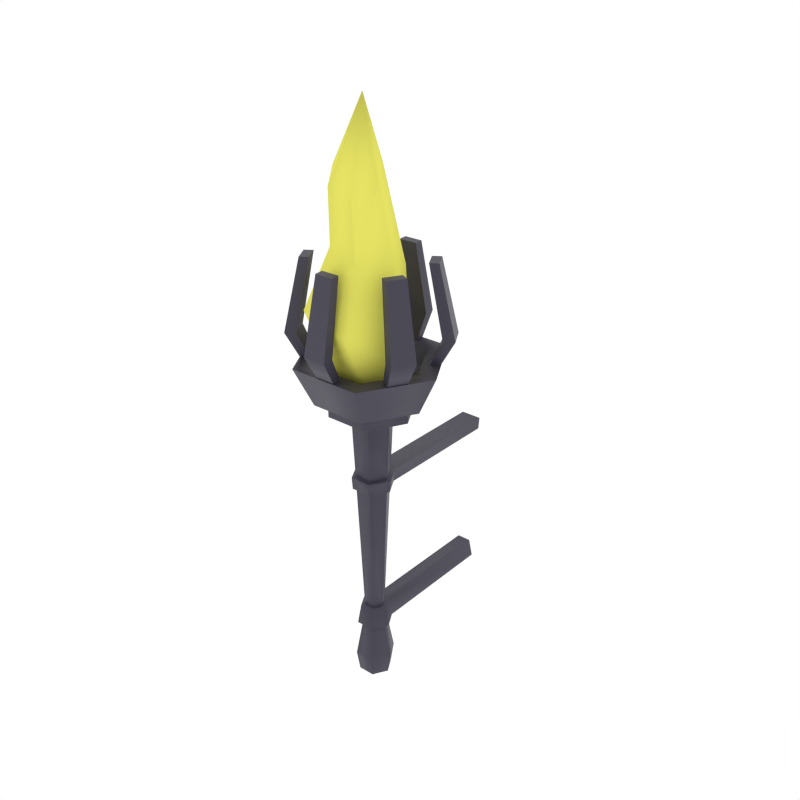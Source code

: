 # Source: Sconce.blend  (saved by Blender 2.93.21; exported with 4.5.12 LTS)
import bpy
from mathutils import Matrix  # noqa: F401  (used for matrix-valued properties, if any)

bpy.ops.wm.read_factory_settings(use_empty=True)
scene = bpy.context.scene
scene.name = 'Scene'

# ---- collections
col_collection_1 = bpy.data.collections.new('Collection 1'); scene.collection.children.link(col_collection_1)

# ---- materials (node trees are filled in below, after node groups)
mat_darkmetal = bpy.data.materials.new('DarkMetal')
mat_darkmetal.alpha_threshold = 0.0
mat_darkmetal.diffuse_color = (0.04147, 0.03704, 0.06072, 1.0)
mat_darkmetal.roughness = 0.5
mat_hotfire = bpy.data.materials.new('HotFire')
mat_hotfire.diffuse_color = (0.8, 0.776, 0.1304, 1.0)

# ---- node groups
ng_auto_smooth = bpy.data.node_groups.new('Auto Smooth', 'GeometryNodeTree')
_s = ng_auto_smooth.interface.new_socket(name='Geometry', in_out='OUTPUT', socket_type='NodeSocketGeometry')
_s = ng_auto_smooth.interface.new_socket(name='Geometry', in_out='INPUT', socket_type='NodeSocketGeometry')
_s = ng_auto_smooth.interface.new_socket(name='Angle', in_out='INPUT', socket_type='NodeSocketFloat')
_s.subtype = 'ANGLE'
_s.min_value = 0.0
_s.max_value = 3.142
ng_auto_smooth.is_modifier = True
_N = ng_auto_smooth.nodes; _L = ng_auto_smooth.links
n0 = _N.new('NodeGroupOutput'); n0.name = 'Group Output'; n0.location = (480, -100)
n1 = _N.new('NodeGroupInput'); n1.name = 'Group Input'; n1.location = (-420, -300)
n2 = _N.new('NodeGroupInput'); n2.name = 'Group Input.001'; n2.location = (-60, -100)
n3 = _N.new('GeometryNodeSetShadeSmooth'); n3.name = 'Set Shade Smooth'; n3.location = (120, -100)
n3.domain = 'EDGE'
n4 = _N.new('GeometryNodeSetShadeSmooth'); n4.name = 'Set Shade Smooth.001'; n4.location = (300, -100)
n5 = _N.new('GeometryNodeInputMeshEdgeAngle'); n5.name = 'Edge Angle'; n5.location = (-420, -220)
n6 = _N.new('GeometryNodeInputEdgeSmooth'); n6.name = 'Is Edge Smooth'; n6.location = (-60, -160)
n7 = _N.new('GeometryNodeInputShadeSmooth'); n7.name = 'Is Face Smooth'; n7.location = (-240, -340)
n8 = _N.new('FunctionNodeBooleanMath'); n8.name = 'Boolean Math'; n8.location = (-60, -220)
n9 = _N.new('FunctionNodeCompare'); n9.name = 'Compare'; n9.location = (-240, -180)
n9.operation = 'LESS_EQUAL'
_L.new(n5.outputs[0], n9.inputs[0])
_L.new(n4.outputs[0], n0.inputs[0])
_L.new(n1.outputs[1], n9.inputs[1])
_L.new(n9.outputs[0], n8.inputs[0])
_L.new(n7.outputs[0], n8.inputs[1])
_L.new(n2.outputs[0], n3.inputs[0])
_L.new(n6.outputs[0], n3.inputs[1])
_L.new(n3.outputs[0], n4.inputs[0])
_L.new(n8.outputs[0], n3.inputs[2])
n0.is_active_output = True

# ---- material node trees
mat_darkmetal.use_nodes = True; mat_darkmetal.node_tree.nodes.clear()
_N = mat_darkmetal.node_tree.nodes; _L = mat_darkmetal.node_tree.links
n0 = _N.new('ShaderNodeOutputMaterial'); n0.name = 'Material Output'; n0.location = (300, 300)
n1 = _N.new('ShaderNodeBsdfPrincipled'); n1.name = 'Principled BSDF'; n1.location = (10, 300)
n1.distribution = 'GGX'
n1.subsurface_method = 'BURLEY'
n1.inputs[0].default_value = (0.04092, 0.03689, 0.06125, 1.0)
n1.inputs[3].default_value = 1.45
n1.inputs[27].default_value = (0.0, 0.0, 0.0, 1.0)
n1.inputs[28].default_value = 1.0
_L.new(n1.outputs[0], n0.inputs[0])
n0.is_active_output = True
mat_hotfire.use_nodes = True; mat_hotfire.node_tree.nodes.clear()
_N = mat_hotfire.node_tree.nodes; _L = mat_hotfire.node_tree.links
n0 = _N.new('ShaderNodeOutputMaterial'); n0.name = 'Material Output'; n0.location = (300, 300)
n1 = _N.new('ShaderNodeAddShader'); n1.name = 'Add Shader'; n1.location = (10, 300)
n2 = _N.new('ShaderNodeBsdfPrincipled'); n2.name = 'Principled BSDF'; n2.location = (100, 300)
n2.distribution = 'GGX'
n2.subsurface_method = 'BURLEY'
n2.inputs[0].default_value = (0.7991, 0.7758, 0.1301, 1.0)
n2.inputs[3].default_value = 1.45
n2.inputs[13].default_value = 0.0
n2.inputs[27].default_value = (0.0, 0.0, 0.0, 1.0)
n2.inputs[28].default_value = 1.0
_L.new(n2.outputs[0], n0.inputs[0])
n0.is_active_output = True

# ---- world
world_world = bpy.data.worlds.new('World'); scene.world = world_world
world_world.color = (1.0, 1.0, 1.0)
world_world.use_sun_shadow = False
world_world.sun_shadow_jitter_overblur = 0.0
world_world.cycles.sampling_method = 'NONE'
world_world.cycles.sample_map_resolution = 256

# ---- meshes
me_cylinder_004 = bpy.data.meshes.new('Cylinder.004')
me_cylinder_004.from_pydata([(0.01362, 0.1148, 0.3847), (-0.02099, 0.1145, 0.3847), (0.01501, 0.09798, 0.3847), (0.0171, 0.1441, 0.4383), (0.01362, 0.1148, 0.5727), (-0.02634, 0.1438, 0.4383), (0.01883, 0.123, 0.4383), (0.01501, 0.09798, 0.5727), (-0.02461, 0.1226, 0.4383), (-0.01961, 0.09771, 0.5727), (-0.01961, 0.09771, 0.3847), (-0.02099, 0.1145, 0.5727), (0.01236, -0.02141, -0.1607), (-0.03806, -1.664e-09, 0.2708), (0.02472, -1.346e-09, -0.1607), (-0.01903, 0.03296, 0.2708), (0.01236, 0.02141, -0.1607), (0.01903, 0.03296, 0.2708), (-0.01236, -0.02141, -0.1607), (0.03806, -1.664e-09, 0.2708), (-0.01236, 0.02141, -0.1607), (0.01903, -0.03296, 0.2708), (-0.02472, -1.346e-09, -0.1607), (-0.01903, -0.03296, 0.2708), (-0.0316, -1.098e-09, -0.2708), (-0.03806, -1.664e-09, -0.231), (-0.0158, 0.02737, -0.2708), (-0.01903, 0.03296, -0.231), (0.0158, 0.02737, -0.2708), (0.01903, 0.03296, -0.231), (0.0316, -2.873e-09, -0.2708), (0.03806, -1.664e-09, -0.231), (0.0158, -0.02737, -0.2708), (0.01903, -0.03296, -0.231), (-0.0158, -0.02737, -0.2708), (-0.01903, -0.03296, -0.231), (0.009865, -0.01709, -0.1187), (0.01973, -1.135e-09, -0.1187), (0.009865, 0.01709, -0.1187), (-0.009865, 0.01709, -0.1187), (-0.01973, -1.135e-09, -0.1187), (-0.009865, -0.01709, -0.1187), (-0.03981, 0.06895, 0.2925), (-0.07962, 3.467e-09, 0.2925), (0.03981, 0.06895, 0.2925), (0.07962, 3.467e-09, 0.2925), (0.03981, -0.06895, 0.2925), (-0.03981, -0.06895, 0.2925), (-0.03981, 0.06895, 0.3197), (-0.07962, 5.627e-09, 0.3197), (0.03981, 0.06895, 0.3197), (0.07962, 5.627e-09, 0.3197), (0.03981, -0.06895, 0.3197), (-0.03981, -0.06895, 0.3197), (-0.05199, 0.09005, 0.3197), (-0.104, 5.846e-09, 0.3197), (0.05199, 0.09005, 0.3197), (0.104, 5.846e-09, 0.3197), (0.05199, -0.09005, 0.3197), (-0.05199, -0.09005, 0.3197), (-0.06957, 0.1205, 0.3932), (-0.1391, 9.91e-09, 0.3932), (0.06957, 0.1205, 0.3932), (0.1391, 9.91e-09, 0.3932), (0.06957, -0.1205, 0.3932), (-0.06957, -0.1205, 0.3932), (-0.05255, 0.09101, 0.3932), (-0.1051, 8.226e-09, 0.3932), (0.05255, 0.09101, 0.3932), (0.1051, 8.226e-09, 0.3932), (0.05255, -0.09101, 0.3932), (-0.05255, -0.09101, 0.3932), (-0.04469, 0.07741, 0.3645), (-0.08938, -1.256e-09, 0.3645), (0.04469, 0.07741, 0.3645), (0.08938, -1.256e-09, 0.3645), (0.04469, -0.07741, 0.3645), (-0.04469, -0.07741, 0.3645), (-0.03315, -1.522e-09, 0.1664), (-0.01657, -0.02871, 0.1664), (0.01657, -0.02871, 0.1664), (0.03315, -1.522e-09, 0.1664), (0.01657, 0.02871, 0.1664), (-0.01657, 0.02871, 0.1664), (0.01589, -0.02753, 0.1375), (0.03179, -1.483e-09, 0.1375), (0.01589, 0.02753, 0.1375), (-0.01589, 0.02753, 0.1375), (-0.03179, -1.483e-09, 0.1375), (-0.01589, -0.02753, 0.1375), (-0.01718, 0.02976, -0.1588), (0.01718, -0.02976, -0.1588), (0.03437, -1.723e-09, -0.1588), (0.01718, 0.02976, -0.1588), (-0.03437, -1.723e-09, -0.1588), (-0.01718, -0.02976, -0.1588), (-0.0389, -1.755e-09, 0.1403), (-0.04057, -1.803e-09, 0.1635), (-0.01945, -0.03369, 0.1403), (-0.02028, -0.03513, 0.1635), (-0.02028, 0.03513, 0.1635), (0.02028, 0.03513, 0.1635), (0.02028, -0.03513, 0.1635), (0.04057, -1.803e-09, 0.1635), (0.01945, -0.03369, 0.1403), (0.0389, -1.755e-09, 0.1403), (0.01945, 0.03369, 0.1403), (-0.01945, 0.03369, 0.1403), (0.01371, -0.02376, -0.1206), (0.02743, -1.431e-09, -0.1206), (0.01371, 0.02376, -0.1206), (-0.01371, 0.02376, -0.1206), (-0.02743, -1.431e-09, -0.1206), (-0.01371, -0.02376, -0.1206), (-0.01718, 0.2882, -0.1588), (0.01718, 0.2882, -0.1588), (-0.01371, 0.2822, -0.1206), (0.01371, 0.2822, -0.1206), (-0.02028, 0.2935, 0.1635), (0.02028, 0.2935, 0.1635), (0.01945, 0.2921, 0.1403), (-0.01945, 0.2921, 0.1403), (-0.03283, 0.05687, 0.3645), (-0.06567, -2.528e-09, 0.3645), (0.03283, 0.05687, 0.3645), (0.06567, -2.528e-09, 0.3645), (0.03283, -0.05687, 0.3645), (-0.03283, -0.05687, 0.3645), (-0.01362, -0.1148, 0.3847), (0.02099, -0.1145, 0.3847), (-0.01501, -0.09798, 0.3847), (-0.0171, -0.1441, 0.4383), (-0.01362, -0.1148, 0.5727), (0.02634, -0.1438, 0.4383), (-0.01883, -0.123, 0.4383), (-0.01501, -0.09798, 0.5727), (0.02461, -0.1226, 0.4383), (0.01961, -0.09771, 0.5727), (0.01961, -0.09771, 0.3847), (0.02099, -0.1145, 0.5727), (0.09262, -0.06921, 0.3847), (0.1097, -0.0391, 0.3847), (0.07735, -0.06199, 0.3847), (0.1162, -0.08686, 0.4383), (0.09262, -0.06921, 0.5727), (0.1377, -0.04907, 0.4383), (0.09708, -0.0778, 0.4383), (0.07735, -0.06199, 0.5727), (0.1185, -0.04001, 0.4383), (0.09443, -0.03188, 0.5727), (0.09443, -0.03188, 0.3847), (0.1097, -0.0391, 0.5727), (0.1062, 0.04561, 0.3847), (0.08871, 0.07545, 0.3847), (0.09236, 0.036, 0.3847), (0.1333, 0.05724, 0.4383), (0.1062, 0.04561, 0.5727), (0.1113, 0.0947, 0.4383), (0.1159, 0.04518, 0.4383), (0.09236, 0.036, 0.5727), (0.0939, 0.08263, 0.4383), (0.07482, 0.06584, 0.5727), (0.07482, 0.06584, 0.3847), (0.08871, 0.07545, 0.5727), (-0.09262, 0.06921, 0.3847), (-0.1097, 0.0391, 0.3847), (-0.07735, 0.06199, 0.3847), (-0.1162, 0.08686, 0.4383), (-0.09262, 0.06921, 0.5727), (-0.1377, 0.04907, 0.4383), (-0.09708, 0.0778, 0.4383), (-0.07735, 0.06199, 0.5727), (-0.1185, 0.04001, 0.4383), (-0.09443, 0.03188, 0.5727), (-0.09443, 0.03188, 0.3847), (-0.1097, 0.0391, 0.5727), (-0.1062, -0.04561, 0.3847), (-0.08871, -0.07545, 0.3847), (-0.09236, -0.036, 0.3847), (-0.1333, -0.05724, 0.4383), (-0.1062, -0.04561, 0.5727), (-0.1113, -0.0947, 0.4383), (-0.1159, -0.04518, 0.4383), (-0.09236, -0.036, 0.5727), (-0.0939, -0.08263, 0.4383), (-0.07482, -0.06584, 0.5727), (-0.07482, -0.06584, 0.3847), (-0.08871, -0.07545, 0.5727)], [], [(1, 5, 3, 0), (1, 0, 2, 10), (0, 3, 6, 2), (5, 11, 4, 3), (3, 4, 7, 6), (6, 7, 9, 8), (2, 6, 8, 10), (8, 9, 11, 5), (10, 8, 5, 1), (11, 9, 7, 4), (79, 23, 13, 78), (82, 17, 19, 81), (81, 19, 21, 80), (80, 21, 23, 79), (13, 23, 47, 43), (25, 22, 20, 27), (83, 15, 17, 82), (78, 13, 15, 83), (25, 27, 26, 24), (27, 29, 28, 26), (29, 31, 30, 28), (31, 33, 32, 30), (33, 35, 34, 32), (35, 25, 24, 34), (24, 26, 28, 30, 32, 34), (27, 20, 16, 29), (33, 12, 18, 35), (31, 14, 12, 33), (29, 16, 14, 31), (35, 18, 22, 25), (18, 12, 91, 95), (20, 22, 94, 90), (36, 41, 113, 108), (12, 14, 92, 91), (14, 16, 93, 92), (41, 40, 112, 113), (43, 47, 53, 49), (21, 19, 45, 46), (17, 15, 42, 44), (23, 21, 46, 47), (15, 13, 43, 42), (19, 17, 44, 45), (53, 52, 58, 59), (46, 45, 51, 52), (44, 42, 48, 50), (47, 46, 52, 53), (45, 44, 50, 51), (42, 43, 49, 48), (55, 59, 65, 61), (51, 50, 56, 57), (48, 49, 55, 54), (49, 53, 59, 55), (52, 51, 57, 58), (50, 48, 54, 56), (65, 64, 70, 71), (58, 57, 63, 64), (56, 54, 60, 62), (59, 58, 64, 65), (57, 56, 62, 63), (54, 55, 61, 60), (67, 71, 77, 73), (63, 62, 68, 69), (60, 61, 67, 66), (61, 65, 71, 67), (64, 63, 69, 70), (62, 60, 66, 68), (77, 76, 126, 127), (70, 69, 75, 76), (68, 66, 72, 74), (71, 70, 76, 77), (69, 68, 74, 75), (66, 67, 73, 72), (81, 80, 102, 103), (85, 86, 106, 105), (86, 87, 107, 106), (80, 79, 99, 102), (88, 89, 98, 96), (79, 78, 97, 99), (94, 112, 111, 90), (41, 89, 88, 40), (38, 86, 85, 37), (37, 85, 84, 36), (36, 84, 89, 41), (39, 87, 86, 38), (37, 36, 108, 109), (95, 113, 112, 94), (93, 110, 109, 92), (92, 109, 108, 91), (91, 108, 113, 95), (100, 101, 119, 118), (96, 97, 100, 107), (111, 110, 117, 116), (104, 102, 99, 98), (105, 103, 102, 104), (106, 101, 103, 105), (98, 99, 97, 96), (87, 88, 96, 107), (78, 83, 100, 97), (84, 85, 105, 104), (82, 81, 103, 101), (83, 82, 101, 100), (89, 84, 104, 98), (40, 88, 87, 39), (22, 18, 95, 94), (40, 39, 111, 112), (16, 20, 90, 93), (38, 37, 109, 110), (39, 38, 110, 111), (114, 116, 117, 115), (121, 118, 119, 120), (101, 106, 120, 119), (90, 111, 116, 114), (93, 90, 114, 115), (107, 100, 118, 121), (110, 93, 115, 117), (106, 107, 121, 120), (75, 74, 124, 125), (72, 73, 123, 122), (73, 77, 127, 123), (76, 75, 125, 126), (74, 72, 122, 124), (129, 133, 131, 128), (129, 128, 130, 138), (128, 131, 134, 130), (133, 139, 132, 131), (131, 132, 135, 134), (134, 135, 137, 136), (130, 134, 136, 138), (136, 137, 139, 133), (138, 136, 133, 129), (139, 137, 135, 132), (141, 145, 143, 140), (141, 140, 142, 150), (140, 143, 146, 142), (145, 151, 144, 143), (143, 144, 147, 146), (146, 147, 149, 148), (142, 146, 148, 150), (148, 149, 151, 145), (150, 148, 145, 141), (151, 149, 147, 144), (153, 157, 155, 152), (153, 152, 154, 162), (152, 155, 158, 154), (157, 163, 156, 155), (155, 156, 159, 158), (158, 159, 161, 160), (154, 158, 160, 162), (160, 161, 163, 157), (162, 160, 157, 153), (163, 161, 159, 156), (165, 169, 167, 164), (165, 164, 166, 174), (164, 167, 170, 166), (169, 175, 168, 167), (167, 168, 171, 170), (170, 171, 173, 172), (166, 170, 172, 174), (172, 173, 175, 169), (174, 172, 169, 165), (175, 173, 171, 168), (177, 181, 179, 176), (177, 176, 178, 186), (176, 179, 182, 178), (181, 187, 180, 179), (179, 180, 183, 182), (182, 183, 185, 184), (178, 182, 184, 186), (184, 185, 187, 181), (186, 184, 181, 177), (187, 185, 183, 180)])
me_cylinder_004.polygons.foreach_set('use_smooth', [True] * 171)
me_cylinder_004.materials.append(mat_darkmetal)
me_cylinder_004.use_remesh_preserve_volume = False
me_cylinder_004.use_remesh_preserve_attributes = False
me_cylinder_004.use_mirror_vertex_groups = False
me_cylinder_004.update()
me_cylinder_007 = bpy.data.meshes.new('Cylinder.007')
me_cylinder_007.from_pydata([(-0.03283, 0.05687, 0.3645), (-0.06567, -2.528e-09, 0.3645), (0.03283, 0.05687, 0.3645), (0.06567, -2.528e-09, 0.3645), (0.03283, -0.05687, 0.3645), (-0.03283, -0.05687, 0.3645), (-0.04851, 0.05129, 0.5002), (-0.0917, -0.02883, 0.5168), (0.03788, 0.05129, 0.4671), (0.08107, -0.02883, 0.4505), (0.03788, -0.109, 0.4671), (-0.04851, -0.109, 0.5002), (-0.02083, 0.04929, 0.5735), (-0.05807, -0.0003865, 0.5937), (0.04199, 0.03913, 0.5588), (0.06758, -0.02069, 0.5644), (0.03034, -0.07036, 0.5847), (-0.03249, -0.06021, 0.5994), (-0.04406, 0.0277, 0.7313), (-0.07037, -0.008489, 0.7144), (0.002999, 0.02896, 0.7229), (0.02374, -0.005973, 0.6977), (-0.002568, -0.04216, 0.6808), (-0.04963, -0.04342, 0.6892), (-0.01518, 0.003197, 0.8348)], [], [(5, 4, 10, 11), (7, 11, 17, 13), (3, 2, 8, 9), (0, 1, 7, 6), (1, 5, 11, 7), (4, 3, 9, 10), (2, 0, 6, 8), (17, 16, 22, 23), (10, 9, 15, 16), (8, 6, 12, 14), (11, 10, 16, 17), (9, 8, 14, 15), (6, 7, 13, 12), (22, 21, 24), (15, 14, 20, 21), (12, 13, 19, 18), (13, 17, 23, 19), (16, 15, 21, 22), (14, 12, 18, 20), (20, 18, 24), (23, 22, 24), (21, 20, 24), (18, 19, 24), (19, 23, 24)])
me_cylinder_007.polygons.foreach_set('use_smooth', [True] * 24)
me_cylinder_007.materials.append(mat_hotfire)
me_cylinder_007.use_remesh_preserve_volume = False
me_cylinder_007.use_remesh_preserve_attributes = False
me_cylinder_007.use_mirror_vertex_groups = False
me_cylinder_007.update()

# ---- objects
ob_base = bpy.data.objects.new('Base', me_cylinder_004)
ob_flame = bpy.data.objects.new('Flame', me_cylinder_007)

# ---- transforms, parenting, visibility, modifiers, constraints
ob_base.location = (0.0, 0.0, 0.0)
ob_base.lineart.crease_threshold = 0.0
_m = ob_base.modifiers.new('Auto Smooth', 'NODES')
_m.node_group = ng_auto_smooth
_gi = [s.identifier for s in ng_auto_smooth.interface.items_tree if s.item_type == 'SOCKET' and s.in_out == 'INPUT']
_m[_gi[1]] = 1.173  # Angle
ob_flame.location = (0.0, 0.0, 0.0)
ob_flame.lineart.crease_threshold = 0.0
_m = ob_flame.modifiers.new('Auto Smooth', 'NODES')
_m.node_group = ng_auto_smooth
_gi = [s.identifier for s in ng_auto_smooth.interface.items_tree if s.item_type == 'SOCKET' and s.in_out == 'INPUT']
_m[_gi[1]] = 1.173  # Angle

# ---- collection membership
col_collection_1.objects.link(ob_base)
col_collection_1.objects.link(ob_flame)

# ---- scene / render settings (as saved in the file)
scene.frame_start = 1; scene.frame_end = 250; scene.frame_set(0)
scene.render.engine = 'CYCLES'
scene.render.resolution_x = 1000
scene.render.resolution_y = 1000
scene.render.dither_intensity = 0.0
scene.cycles.samples = 200
scene.cycles.sampling_pattern = 'TABULATED_SOBOL'
scene.cycles.light_sampling_threshold = 0.0
scene.cycles.use_adaptive_sampling = False
scene.cycles.use_light_tree = False
scene.cycles.caustics_reflective = False
scene.cycles.caustics_refractive = False
scene.cycles.blur_glossy = 0.0
scene.cycles.max_bounces = 2
scene.cycles.pixel_filter_type = 'GAUSSIAN'
scene.cycles.sample_clamp_indirect = 0.0
scene.view_settings.view_transform = 'Standard'
bpy.context.view_layer.update()

# ---- added for rendering (the .blend has no active camera): camera
cam_auto = bpy.data.cameras.new('AutoCamera')
cam_auto.lens = 50.0
cam_auto.sensor_width = 36.0
cam_auto.clip_end = 1000.0
ob_auto_camera = bpy.data.objects.new('AutoCamera', cam_auto)
scene.collection.objects.link(ob_auto_camera)
ob_auto_camera.location = (1.12985, -1.2811, 1.18587)
ob_auto_camera.rotation_euler = (1.09748, -7.21219e-08, 0.694738)
scene.camera = ob_auto_camera
bpy.context.view_layer.update()
